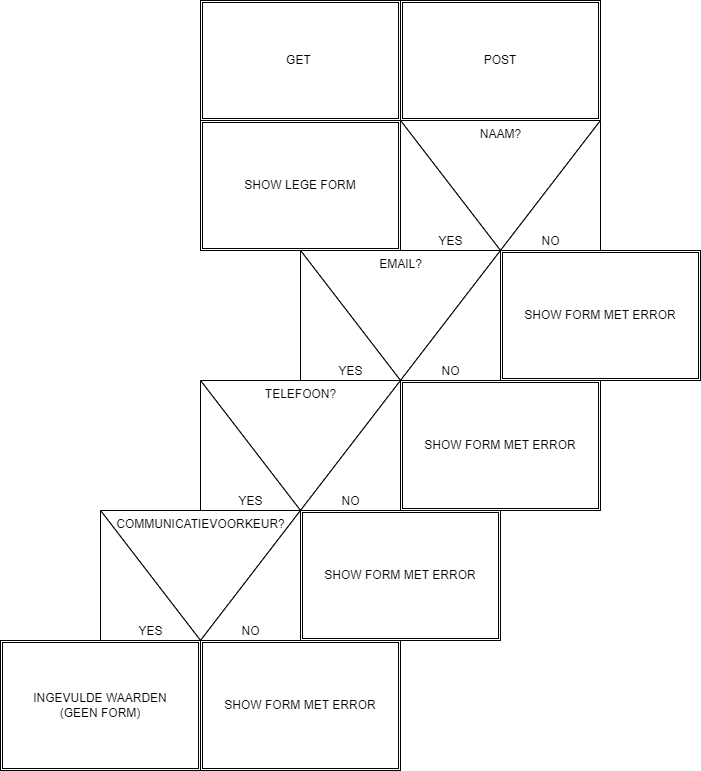

The diagram above was exported from draw.io. Its source (the exported page's mxGraphModel, read from the mxfile embedded in the PNG):
<mxGraphModel dx="1968" dy="812" grid="1" gridSize="10" guides="1" tooltips="1" connect="1" arrows="1" fold="1" page="1" pageScale="1" pageWidth="850" pageHeight="1100" math="0" shadow="0">
  <root>
    <mxCell id="0" />
    <mxCell id="1" parent="0" />
    <mxCell id="2" value="GET&amp;nbsp;" style="shape=ext;double=1;rounded=0;whiteSpace=wrap;html=1;" vertex="1" parent="1">
      <mxGeometry x="80" y="80" width="200" height="120" as="geometry" />
    </mxCell>
    <mxCell id="3" value="POST" style="shape=ext;double=1;rounded=0;whiteSpace=wrap;html=1;" vertex="1" parent="1">
      <mxGeometry x="280" y="80" width="200" height="120" as="geometry" />
    </mxCell>
    <mxCell id="4" value="SHOW LEGE FORM" style="shape=ext;double=1;rounded=0;whiteSpace=wrap;html=1;" vertex="1" parent="1">
      <mxGeometry x="80" y="200" width="200" height="130" as="geometry" />
    </mxCell>
    <mxCell id="6" value="NAAM?" style="verticalLabelPosition=middle;verticalAlign=top;html=1;shape=mxgraph.basic.acute_triangle;dx=0.5;direction=west;labelPosition=center;align=center;" vertex="1" parent="1">
      <mxGeometry x="280" y="200" width="200" height="130" as="geometry" />
    </mxCell>
    <mxCell id="8" value="YES&lt;br&gt;" style="verticalLabelPosition=middle;verticalAlign=bottom;html=1;shape=mxgraph.basic.orthogonal_triangle;labelPosition=center;align=center;" vertex="1" parent="1">
      <mxGeometry x="280" y="200" width="100" height="130" as="geometry" />
    </mxCell>
    <mxCell id="9" value="NO" style="verticalLabelPosition=middle;verticalAlign=bottom;html=1;shape=mxgraph.basic.orthogonal_triangle;direction=north;labelPosition=center;align=center;" vertex="1" parent="1">
      <mxGeometry x="380" y="200" width="100" height="130" as="geometry" />
    </mxCell>
    <mxCell id="10" value="EMAIL?" style="verticalLabelPosition=middle;verticalAlign=top;html=1;shape=mxgraph.basic.acute_triangle;dx=0.5;direction=west;labelPosition=center;align=center;" vertex="1" parent="1">
      <mxGeometry x="180" y="330" width="200" height="130" as="geometry" />
    </mxCell>
    <mxCell id="11" value="YES&lt;br&gt;" style="verticalLabelPosition=middle;verticalAlign=bottom;html=1;shape=mxgraph.basic.orthogonal_triangle;labelPosition=center;align=center;" vertex="1" parent="1">
      <mxGeometry x="180" y="330" width="100" height="130" as="geometry" />
    </mxCell>
    <mxCell id="12" value="NO" style="verticalLabelPosition=middle;verticalAlign=bottom;html=1;shape=mxgraph.basic.orthogonal_triangle;direction=north;labelPosition=center;align=center;" vertex="1" parent="1">
      <mxGeometry x="280" y="330" width="100" height="130" as="geometry" />
    </mxCell>
    <mxCell id="13" value="SHOW FORM WITH ERROR" style="shape=ext;double=1;rounded=0;whiteSpace=wrap;html=1;" vertex="1" parent="1">
      <mxGeometry x="380" y="330" width="200" height="130" as="geometry" />
    </mxCell>
    <mxCell id="14" value="SHOW FORM WITH ERROR" style="shape=ext;double=1;rounded=0;whiteSpace=wrap;html=1;" vertex="1" parent="1">
      <mxGeometry x="280" y="460" width="200" height="130" as="geometry" />
    </mxCell>
    <mxCell id="15" value="TELEFOON?" style="verticalLabelPosition=middle;verticalAlign=top;html=1;shape=mxgraph.basic.acute_triangle;dx=0.5;direction=west;labelPosition=center;align=center;" vertex="1" parent="1">
      <mxGeometry x="80" y="460" width="200" height="130" as="geometry" />
    </mxCell>
    <mxCell id="16" value="YES&lt;br&gt;" style="verticalLabelPosition=middle;verticalAlign=bottom;html=1;shape=mxgraph.basic.orthogonal_triangle;labelPosition=center;align=center;" vertex="1" parent="1">
      <mxGeometry x="80" y="460" width="100" height="130" as="geometry" />
    </mxCell>
    <mxCell id="17" value="NO" style="verticalLabelPosition=middle;verticalAlign=bottom;html=1;shape=mxgraph.basic.orthogonal_triangle;direction=north;labelPosition=center;align=center;" vertex="1" parent="1">
      <mxGeometry x="180" y="460" width="100" height="130" as="geometry" />
    </mxCell>
    <mxCell id="18" value="SHOW FORM WITH ERROR" style="shape=ext;double=1;rounded=0;whiteSpace=wrap;html=1;" vertex="1" parent="1">
      <mxGeometry x="180" y="590" width="200" height="130" as="geometry" />
    </mxCell>
    <mxCell id="19" value="COMMUNICATIEVOORKEUR?" style="verticalLabelPosition=middle;verticalAlign=top;html=1;shape=mxgraph.basic.acute_triangle;dx=0.5;direction=west;labelPosition=center;align=center;" vertex="1" parent="1">
      <mxGeometry x="-20" y="590" width="200" height="130" as="geometry" />
    </mxCell>
    <mxCell id="20" value="YES&lt;br&gt;" style="verticalLabelPosition=middle;verticalAlign=bottom;html=1;shape=mxgraph.basic.orthogonal_triangle;labelPosition=center;align=center;" vertex="1" parent="1">
      <mxGeometry x="-20" y="590" width="100" height="130" as="geometry" />
    </mxCell>
    <mxCell id="21" value="NO" style="verticalLabelPosition=middle;verticalAlign=bottom;html=1;shape=mxgraph.basic.orthogonal_triangle;direction=north;labelPosition=center;align=center;" vertex="1" parent="1">
      <mxGeometry x="80" y="590" width="100" height="130" as="geometry" />
    </mxCell>
    <mxCell id="22" value="SHOW FORM MET ERROR" style="shape=ext;double=1;rounded=0;whiteSpace=wrap;html=1;" vertex="1" parent="1">
      <mxGeometry x="80" y="720" width="200" height="130" as="geometry" />
    </mxCell>
    <mxCell id="23" value="INGEVULDE WAARDEN&lt;br&gt;(GEEN FORM)" style="shape=ext;double=1;rounded=0;whiteSpace=wrap;html=1;" vertex="1" parent="1">
      <mxGeometry x="-120" y="720" width="200" height="130" as="geometry" />
    </mxCell>
    <mxCell id="24" value="SHOW FORM MET ERROR" style="shape=ext;double=1;rounded=0;whiteSpace=wrap;html=1;" vertex="1" parent="1">
      <mxGeometry x="180" y="590" width="200" height="130" as="geometry" />
    </mxCell>
    <mxCell id="25" value="SHOW FORM MET ERROR" style="shape=ext;double=1;rounded=0;whiteSpace=wrap;html=1;" vertex="1" parent="1">
      <mxGeometry x="280" y="460" width="200" height="130" as="geometry" />
    </mxCell>
    <mxCell id="26" value="SHOW FORM MET ERROR" style="shape=ext;double=1;rounded=0;whiteSpace=wrap;html=1;" vertex="1" parent="1">
      <mxGeometry x="380" y="330" width="200" height="130" as="geometry" />
    </mxCell>
  </root>
</mxGraphModel>